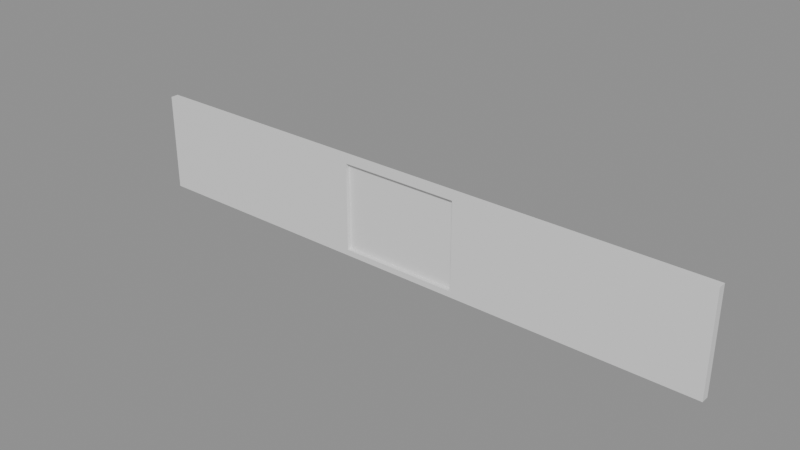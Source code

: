 # Source: e0355_after.blend  (saved by Blender 5.2.44; exported with 4.5.12 LTS)
import bpy
from mathutils import Matrix  # noqa: F401  (used for matrix-valued properties, if any)

bpy.ops.wm.read_factory_settings(use_empty=True)
scene = bpy.context.scene
scene.name = 'Scene'

# ---- materials (node trees are filled in below, after node groups)
mat_muro_pintura_gris = bpy.data.materials.new('Muro_Pintura_Gris')

# ---- material node trees
mat_muro_pintura_gris.use_nodes = True; mat_muro_pintura_gris.node_tree.nodes.clear()
_N = mat_muro_pintura_gris.node_tree.nodes; _L = mat_muro_pintura_gris.node_tree.links
n0 = _N.new('ShaderNodeBsdfPrincipled'); n0.name = 'Principled BSDF'; n0.location = (-200, 100)
n0.inputs[3].default_value = 1.45
n0.inputs[10].default_value = 0.005
n1 = _N.new('ShaderNodeOutputMaterial'); n1.name = 'Material Output'; n1.location = (200, 100)
_L.new(n0.outputs[0], n1.inputs[0])
n1.is_active_output = True

# ---- meshes
me_muro_perimetral_cuerpo_mesh = bpy.data.meshes.new('Muro_Perimetral_Cuerpo_mesh')
me_muro_perimetral_cuerpo_mesh.from_pydata([(0.0, 0.0, 0.0), (15.0, 0.0, 0.0), (15.0, 0.2, 0.0), (9.0, 0.105, 0.15), (0.0, 0.2, 0.0), (6.0, 0.105, 0.15), (0.0, 0.0, 2.5), (15.0, 0.0, 2.5), (15.0, 0.2, 2.5), (9.0, 0.105, 2.35), (0.0, 0.2, 2.5), (6.0, 0.105, 2.35), (6.0, 0.0, 0.15), (9.0, 0.0, 0.15), (9.0, 0.0, 2.35), (6.0, 0.0, 2.35)], [], [(0, 1, 2, 4), (6, 7, 8, 10), (13, 1, 7, 6, 0, 12, 15, 14), (12, 0, 1, 13), (1, 2, 8, 7), (2, 4, 10, 8), (4, 0, 6, 10), (12, 5, 3, 13), (15, 11, 9, 14), (14, 9, 3, 13), (3, 9, 11, 5), (5, 11, 15, 12)])
me_muro_perimetral_cuerpo_mesh.materials.append(mat_muro_pintura_gris)
me_muro_perimetral_cuerpo_mesh.materials.append(None)
me_muro_perimetral_cuerpo_mesh.update()

# ---- objects
ob_muro_perimetral = bpy.data.objects.new('Muro_Perimetral', None)
ob_muro_perimetral_cuerpo = bpy.data.objects.new('Muro_Perimetral_Cuerpo', me_muro_perimetral_cuerpo_mesh)

# ---- transforms, parenting, visibility, modifiers, constraints
ob_muro_perimetral.location = (0.0, 0.0, 0.0)
ob_muro_perimetral.empty_display_type = 'ARROWS'
ob_muro_perimetral_cuerpo.parent = ob_muro_perimetral
ob_muro_perimetral_cuerpo.location = (0.0, 0.0, 0.0)

# ---- collection membership
scene.collection.objects.link(ob_muro_perimetral)
scene.collection.objects.link(ob_muro_perimetral_cuerpo)

# ---- scene / render settings (as saved in the file)
scene.frame_start = 1; scene.frame_end = 250; scene.frame_set(1)
scene.render.engine = 'BLENDER_EEVEE_NEXT'
scene.render.bake_bias = 0.0
scene.render.bake_samples = 0
scene.render.compositor_device = 'GPU'
scene.eevee.use_volume_custom_range = False
scene.eevee.fast_gi_thickness_near = 0.1
scene.eevee.fast_gi_thickness_far = 0.0
scene.eevee.ray_tracing_options.screen_trace_thickness = 0.1
bpy.context.view_layer.update()

# ---- added for rendering (the .blend has no active camera and no usable light): camera, sun + grey world if the file has none
cam_auto = bpy.data.cameras.new('AutoCamera')
cam_auto.lens = 50.0
cam_auto.sensor_width = 36.0
cam_auto.clip_end = 1000.0
ob_auto_camera = bpy.data.objects.new('AutoCamera', cam_auto)
scene.collection.objects.link(ob_auto_camera)
ob_auto_camera.location = (21.571, -16.7852, 12.5068)
ob_auto_camera.rotation_euler = (1.09748, -7.21219e-08, 0.694738)
scene.camera = ob_auto_camera
light_auto_sun = bpy.data.lights.new('AutoSun', 'SUN')
light_auto_sun.energy = 3.0
light_auto_sun.angle = 0.0523599
ob_auto_sun = bpy.data.objects.new('AutoSun', light_auto_sun)
scene.collection.objects.link(ob_auto_sun)
ob_auto_sun.rotation_euler = (0.872665, 0.174533, 0.523599)
if scene.world is None:
    world_auto = bpy.data.worlds.new('AutoWorld')
    world_auto.color = (0.3, 0.3, 0.3)
    scene.world = world_auto
bpy.context.view_layer.update()
